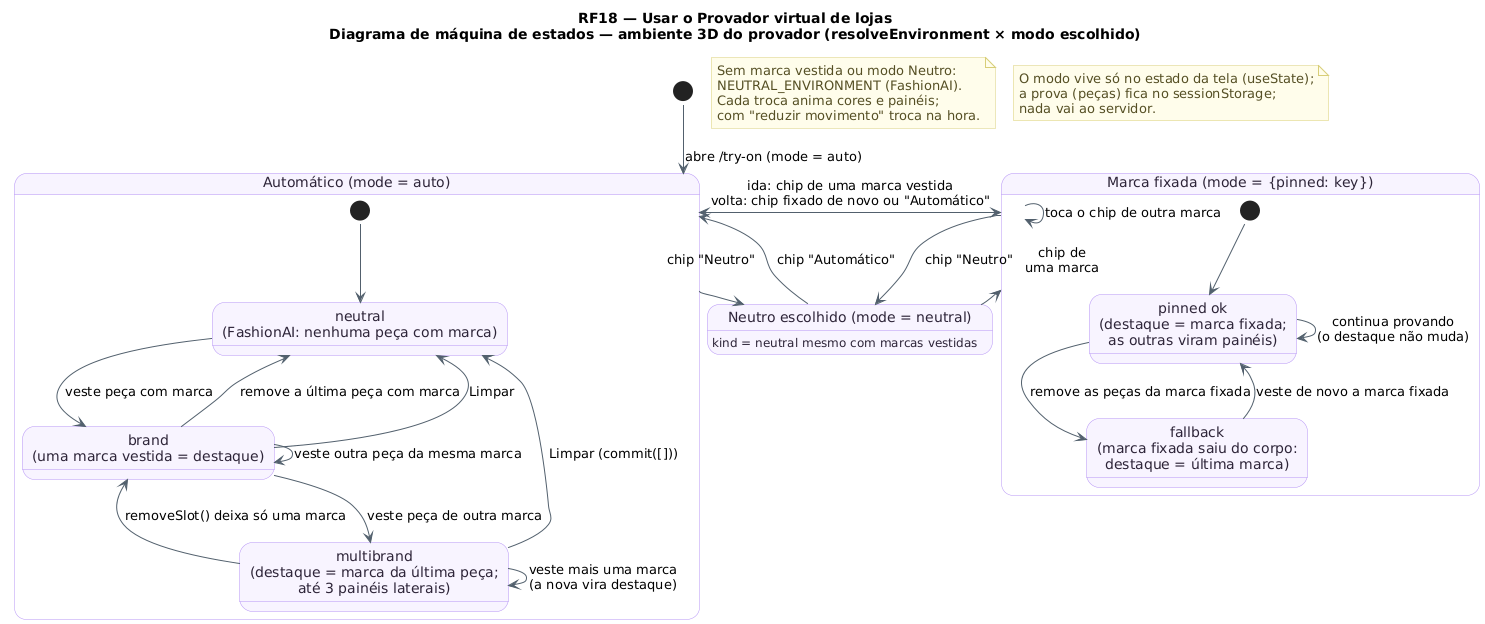

The diagram above was rendered by PlantUML. Its source (embedded in the PNG):
@startuml RF18_MaquinaDeEstados_Ambiente
!pragma layout smetana
!pragma layout smetana
title RF18 — Usar o Provador virtual de lojas\nDiagrama de máquina de estados — ambiente 3D do provador (resolveEnvironment × modo escolhido)
skinparam backgroundColor #FFFFFF
skinparam state {
  BackgroundColor #F8F4FF
  BorderColor #B695F5
  FontColor #2D2438
  ArrowColor #52606D
}
skinparam note {
  BackgroundColor #FFFDEB
  BorderColor #D8CE78
  FontColor #554F24
}
[*] --> Auto : abre /try-on (mode = auto)

state "Automático (mode = auto)" as Auto {
  state "neutral\n(FashionAI: nenhuma peça com marca)" as AN
  state "brand\n(uma marca vestida = destaque)" as AB
  state "multibrand\n(destaque = marca da última peça;\naté 3 painéis laterais)" as AM
  [*] --> AN
  AN --> AB : veste peça com marca
  AB --> AB : veste outra peça da mesma marca
  AB --> AM : veste peça de outra marca
  AM --> AM : veste mais uma marca\n(a nova vira destaque)
  AM --> AB : removeSlot() deixa só uma marca
  AB --> AN : remove a última peça com marca
  AM --> AN : Limpar (commit([]))
  AB --> AN : Limpar
}

state "Marca fixada (mode = {pinned: key})" as Fixada {
  state "pinned ok\n(destaque = marca fixada;\nas outras viram painéis)" as FP
  state "fallback\n(marca fixada saiu do corpo:\ndestaque = última marca)" as FF
  [*] --> FP
  FP --> FP : continua provando\n(o destaque não muda)
  FP --> FF : remove as peças da marca fixada
  FF --> FP : veste de novo a marca fixada
}

state "Neutro escolhido (mode = neutral)" as Neutro : kind = neutral mesmo com marcas vestidas

Auto --> Fixada : ida: chip de uma marca vestida\nvolta: chip fixado de novo ou "Automático"
Fixada --> Fixada : toca o chip de outra marca
Fixada --> Auto
Auto -down-> Neutro : chip "Neutro"
Fixada -down-> Neutro : chip "Neutro"
Neutro -up-> Auto : chip "Automático"
Neutro -up-> Fixada : chip de\numa marca

note as N1
  Sem marca vestida ou modo Neutro:
  NEUTRAL_ENVIRONMENT (FashionAI).
  Cada troca anima cores e painéis;
  com "reduzir movimento" troca na hora.
end note
note as N2
  O modo vive só no estado da tela (useState);
  a prova (peças) fica no sessionStorage;
  nada vai ao servidor.
end note
@enduml